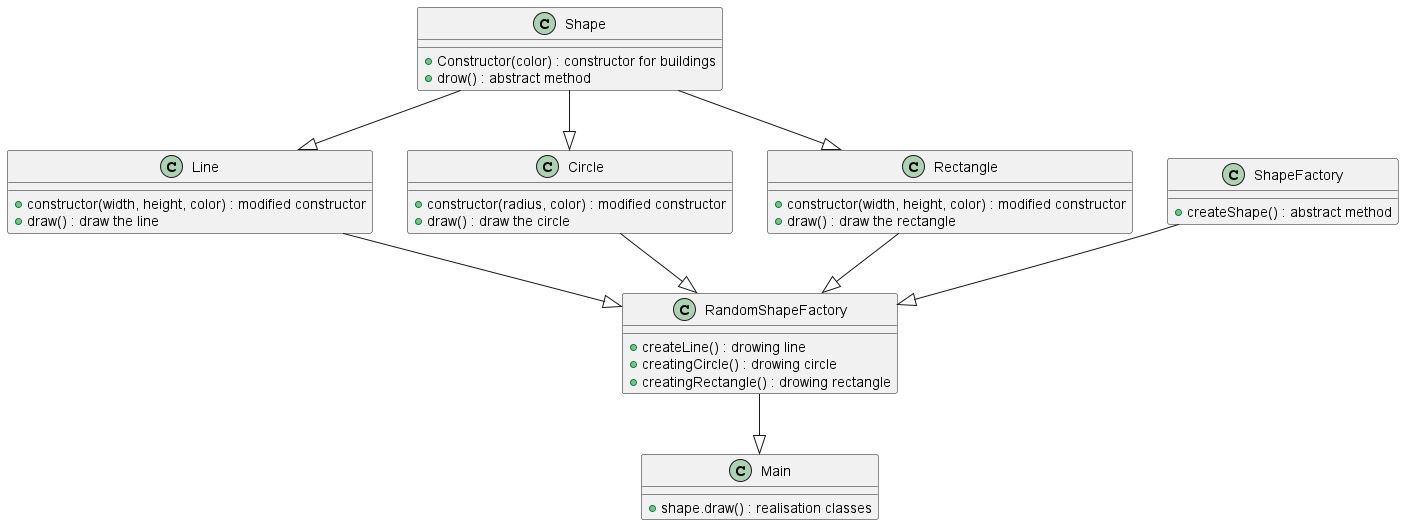

The diagram above was rendered by PlantUML. Its source (embedded in the PNG):
@startuml
class Shape {
  + Constructor(color) : constructor for buildings
  + drow() : abstract method
}

class Line {  
  + constructor(width, height, color) : modified constructor
  + draw() : draw the line
}

class Circle {
  + constructor(radius, color) : modified constructor
  + draw() : draw the circle
}

class Rectangle {
  + constructor(width, height, color) : modified constructor
  + draw() : draw the rectangle
}

class ShapeFactory {
  + createShape() : abstract method
}

class RandomShapeFactory {
    + createLine() : drowing line
    + creatingCircle() : drowing circle
    + creatingRectangle() : drowing rectangle 
}

class Main {
    + shape.draw() : realisation classes
}

Shape --|> Line
Shape --|> Circle
Shape --|> Rectangle
Line --|> RandomShapeFactory
Circle --|> RandomShapeFactory
Rectangle --|> RandomShapeFactory
ShapeFactory --|> RandomShapeFactory
RandomShapeFactory --|> Main
@enduml